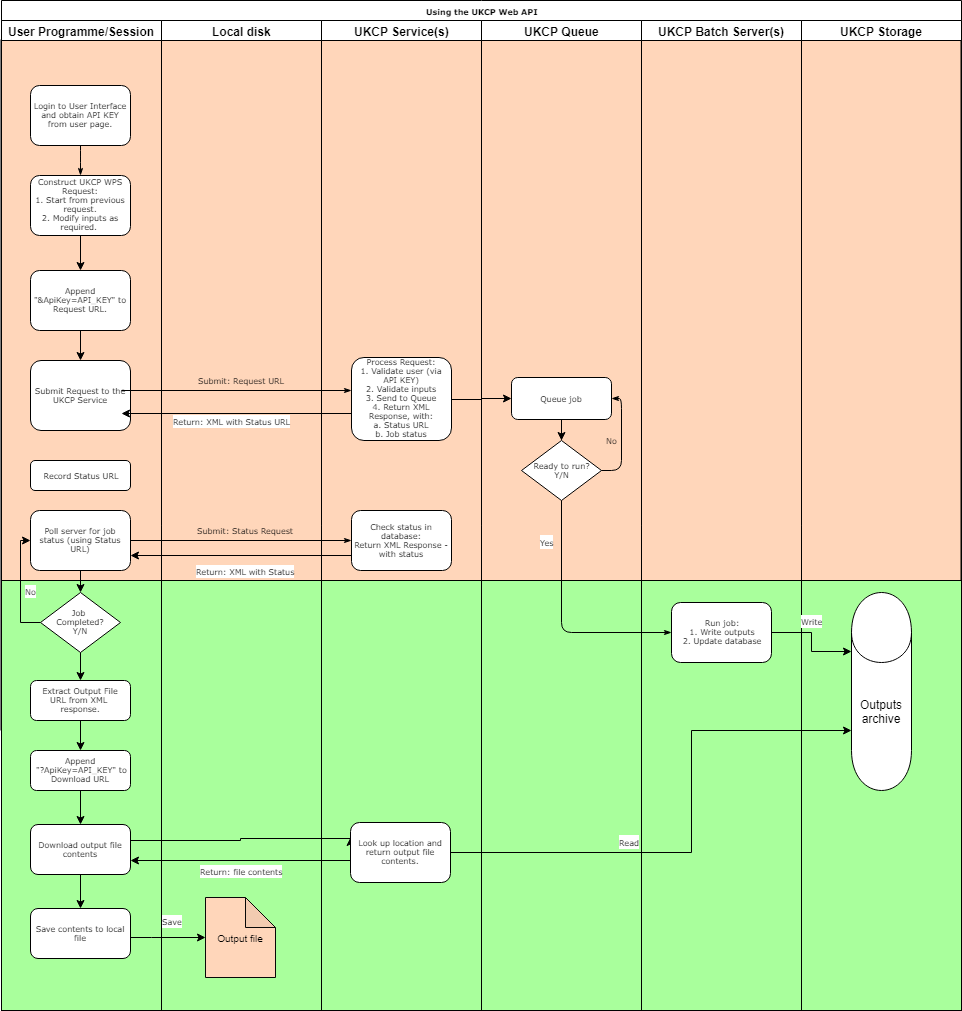

The diagram above was exported from draw.io. Its source (the exported page's mxGraphModel, read from the mxfile embedded in the PNG):
<mxGraphModel dx="994" dy="386" grid="1" gridSize="10" guides="1" tooltips="1" connect="1" arrows="1" fold="1" page="1" pageScale="1" pageWidth="1100" pageHeight="850" background="#ffffff" math="0" shadow="0">
  <root>
    <mxCell id="0" />
    <mxCell id="1" parent="0" />
    <mxCell id="-wRsdaNx1YgR8SFwnHSE-17" value="" style="rounded=0;whiteSpace=wrap;html=1;fillColor=#FFD6BA;" parent="1" vertex="1">
      <mxGeometry x="69.5" y="79.5" width="960" height="690" as="geometry" />
    </mxCell>
    <mxCell id="-wRsdaNx1YgR8SFwnHSE-10" value="" style="rounded=0;whiteSpace=wrap;html=1;fillColor=#A9FF9C;" parent="1" vertex="1">
      <mxGeometry x="70" y="620" width="960" height="430" as="geometry" />
    </mxCell>
    <mxCell id="77e6c97f196da883-1" value="Using the UKCP Web API" style="swimlane;html=1;childLayout=stackLayout;startSize=20;rounded=0;shadow=0;labelBackgroundColor=none;strokeColor=#000000;strokeWidth=1;fillColor=#ffffff;fontFamily=Verdana;fontSize=8;fontColor=#000000;align=center;" parent="1" vertex="1">
      <mxGeometry x="70" y="40" width="960" height="1010" as="geometry" />
    </mxCell>
    <mxCell id="77e6c97f196da883-2" value="User Programme/Session" style="swimlane;html=1;startSize=20;" parent="77e6c97f196da883-1" vertex="1">
      <mxGeometry y="20" width="160" height="990" as="geometry" />
    </mxCell>
    <mxCell id="77e6c97f196da883-8" value="Login to User Interface and obtain API KEY from user page." style="rounded=1;whiteSpace=wrap;html=1;shadow=0;labelBackgroundColor=none;strokeColor=#000000;strokeWidth=1;fillColor=#ffffff;fontFamily=Verdana;fontSize=8;fontColor=#000000;align=center;" parent="77e6c97f196da883-2" vertex="1">
      <mxGeometry x="29" y="65" width="100" height="60" as="geometry" />
    </mxCell>
    <mxCell id="-wRsdaNx1YgR8SFwnHSE-1" value="" style="edgeStyle=orthogonalEdgeStyle;rounded=0;orthogonalLoop=1;jettySize=auto;html=1;" parent="77e6c97f196da883-2" source="77e6c97f196da883-9" target="77e6c97f196da883-12" edge="1">
      <mxGeometry relative="1" as="geometry" />
    </mxCell>
    <mxCell id="77e6c97f196da883-9" value="Construct UKCP WPS Request:&lt;br&gt;1. Start from previous request.&lt;br&gt;2. Modify inputs as required.&amp;nbsp;" style="rounded=1;whiteSpace=wrap;html=1;shadow=0;labelBackgroundColor=none;strokeColor=#000000;strokeWidth=1;fillColor=#ffffff;fontFamily=Verdana;fontSize=8;fontColor=#000000;align=center;" parent="77e6c97f196da883-2" vertex="1">
      <mxGeometry x="29" y="155" width="100" height="60" as="geometry" />
    </mxCell>
    <mxCell id="77e6c97f196da883-10" value="Record Status URL" style="rounded=1;whiteSpace=wrap;html=1;shadow=0;labelBackgroundColor=none;strokeColor=#000000;strokeWidth=1;fillColor=#ffffff;fontFamily=Verdana;fontSize=8;fontColor=#000000;align=center;" parent="77e6c97f196da883-2" vertex="1">
      <mxGeometry x="29" y="440" width="100" height="30" as="geometry" />
    </mxCell>
    <mxCell id="77e6c97f196da883-27" style="edgeStyle=orthogonalEdgeStyle;rounded=1;html=1;labelBackgroundColor=none;startArrow=none;startFill=0;startSize=5;endArrow=classicThin;endFill=1;endSize=5;jettySize=auto;orthogonalLoop=1;strokeColor=#000000;strokeWidth=1;fontFamily=Verdana;fontSize=8;fontColor=#000000;exitX=0.5;exitY=1;exitDx=0;exitDy=0;" parent="77e6c97f196da883-2" source="77e6c97f196da883-8" target="77e6c97f196da883-9" edge="1">
      <mxGeometry relative="1" as="geometry">
        <Array as="points">
          <mxPoint x="79" y="135" />
          <mxPoint x="79" y="135" />
        </Array>
        <mxPoint x="249" y="125" as="sourcePoint" />
      </mxGeometry>
    </mxCell>
    <mxCell id="-wRsdaNx1YgR8SFwnHSE-3" value="" style="edgeStyle=orthogonalEdgeStyle;rounded=0;orthogonalLoop=1;jettySize=auto;html=1;" parent="77e6c97f196da883-2" source="77e6c97f196da883-12" target="77e6c97f196da883-15" edge="1">
      <mxGeometry relative="1" as="geometry" />
    </mxCell>
    <mxCell id="77e6c97f196da883-12" value="Append &quot;&amp;amp;ApiKey=API_KEY&quot; to Request URL." style="rounded=1;whiteSpace=wrap;html=1;shadow=0;labelBackgroundColor=none;strokeColor=#000000;strokeWidth=1;fillColor=#ffffff;fontFamily=Verdana;fontSize=8;fontColor=#000000;align=center;" parent="77e6c97f196da883-2" vertex="1">
      <mxGeometry x="29" y="250" width="100" height="60" as="geometry" />
    </mxCell>
    <mxCell id="77e6c97f196da883-15" value="Submit Request to the UKCP Service" style="rounded=1;whiteSpace=wrap;html=1;shadow=0;labelBackgroundColor=none;strokeColor=#000000;strokeWidth=1;fillColor=#ffffff;fontFamily=Verdana;fontSize=8;fontColor=#000000;align=center;" parent="77e6c97f196da883-2" vertex="1">
      <mxGeometry x="29" y="340" width="100" height="70" as="geometry" />
    </mxCell>
    <mxCell id="77e6c97f196da883-14" value="Poll server for job status (using Status URL)" style="rounded=1;whiteSpace=wrap;html=1;shadow=0;labelBackgroundColor=none;strokeColor=#000000;strokeWidth=1;fillColor=#ffffff;fontFamily=Verdana;fontSize=8;fontColor=#000000;align=center;" parent="77e6c97f196da883-2" vertex="1">
      <mxGeometry x="29" y="490" width="100" height="60" as="geometry" />
    </mxCell>
    <mxCell id="107ba76e4e335f99-6" value="Submit: Status Request&lt;br&gt;" style="edgeStyle=orthogonalEdgeStyle;rounded=1;html=1;labelBackgroundColor=none;startArrow=none;startFill=0;startSize=5;endArrow=classicThin;endFill=1;endSize=5;jettySize=auto;orthogonalLoop=1;strokeColor=#000000;strokeWidth=1;fontFamily=Verdana;fontSize=8;fontColor=#000000;entryX=0;entryY=0.5;entryDx=0;entryDy=0;" parent="77e6c97f196da883-1" source="77e6c97f196da883-14" target="77e6c97f196da883-23" edge="1">
      <mxGeometry x="0.0435" y="10" relative="1" as="geometry">
        <mxPoint as="offset" />
      </mxGeometry>
    </mxCell>
    <mxCell id="77e6c97f196da883-3" value="Local disk" style="swimlane;html=1;startSize=20;" parent="77e6c97f196da883-1" vertex="1">
      <mxGeometry x="160" y="20" width="160" height="990" as="geometry" />
    </mxCell>
    <mxCell id="77e6c97f196da883-4" value="UKCP Service(s)" style="swimlane;html=1;startSize=20;" parent="77e6c97f196da883-1" vertex="1">
      <mxGeometry x="320" y="20" width="160" height="990" as="geometry" />
    </mxCell>
    <mxCell id="77e6c97f196da883-17" value="Process Request:&lt;br&gt;1. Validate user (via API KEY)&lt;br&gt;2. Validate inputs&lt;br&gt;3. Send to Queue&lt;br&gt;4. Return XML Response, with:&lt;br&gt;a. Status URL&lt;br&gt;b. Job status&lt;br&gt;" style="rounded=1;whiteSpace=wrap;html=1;shadow=0;labelBackgroundColor=none;strokeColor=#000000;strokeWidth=1;fillColor=#ffffff;fontFamily=Verdana;fontSize=8;fontColor=#000000;align=center;" parent="77e6c97f196da883-4" vertex="1">
      <mxGeometry x="30" y="337" width="100" height="83" as="geometry" />
    </mxCell>
    <mxCell id="77e6c97f196da883-23" value="Check status in database:&lt;br&gt;Return XML Response - with status&lt;br&gt;" style="rounded=1;whiteSpace=wrap;html=1;shadow=0;labelBackgroundColor=none;strokeColor=#000000;strokeWidth=1;fillColor=#ffffff;fontFamily=Verdana;fontSize=8;fontColor=#000000;align=center;" parent="77e6c97f196da883-4" vertex="1">
      <mxGeometry x="30" y="490" width="100" height="60" as="geometry" />
    </mxCell>
    <mxCell id="77e6c97f196da883-5" value="UKCP Queue" style="swimlane;html=1;startSize=20;" parent="77e6c97f196da883-1" vertex="1">
      <mxGeometry x="480" y="20" width="160" height="990" as="geometry" />
    </mxCell>
    <mxCell id="77e6c97f196da883-20" value="Ready to run?&lt;br&gt;Y/N&lt;br&gt;" style="rhombus;whiteSpace=wrap;html=1;rounded=0;shadow=0;labelBackgroundColor=none;strokeColor=#000000;strokeWidth=1;fillColor=#ffffff;fontFamily=Verdana;fontSize=8;fontColor=#000000;align=center;" parent="77e6c97f196da883-5" vertex="1">
      <mxGeometry x="40" y="420" width="80" height="60" as="geometry" />
    </mxCell>
    <mxCell id="-wRsdaNx1YgR8SFwnHSE-6" value="" style="edgeStyle=orthogonalEdgeStyle;rounded=0;orthogonalLoop=1;jettySize=auto;html=1;" parent="77e6c97f196da883-5" source="77e6c97f196da883-18" target="77e6c97f196da883-20" edge="1">
      <mxGeometry relative="1" as="geometry" />
    </mxCell>
    <mxCell id="77e6c97f196da883-18" value="Queue job" style="rounded=1;whiteSpace=wrap;html=1;shadow=0;labelBackgroundColor=none;strokeColor=#000000;strokeWidth=1;fillColor=#ffffff;fontFamily=Verdana;fontSize=8;fontColor=#000000;align=center;" parent="77e6c97f196da883-5" vertex="1">
      <mxGeometry x="30" y="357" width="100" height="42" as="geometry" />
    </mxCell>
    <mxCell id="77e6c97f196da883-39" value="No" style="edgeStyle=orthogonalEdgeStyle;rounded=1;html=1;labelBackgroundColor=none;startArrow=none;startFill=0;startSize=5;endArrow=classicThin;endFill=1;endSize=5;jettySize=auto;orthogonalLoop=1;strokeColor=#000000;strokeWidth=1;fontFamily=Verdana;fontSize=8;fontColor=#000000;entryX=1;entryY=0.5;entryDx=0;entryDy=0;exitX=1;exitY=0.5;exitDx=0;exitDy=0;" parent="77e6c97f196da883-5" source="77e6c97f196da883-20" target="77e6c97f196da883-18" edge="1">
      <mxGeometry x="-0.0196" y="10" relative="1" as="geometry">
        <mxPoint as="offset" />
      </mxGeometry>
    </mxCell>
    <mxCell id="77e6c97f196da883-6" value="UKCP Batch Server(s)" style="swimlane;html=1;startSize=20;" parent="77e6c97f196da883-1" vertex="1">
      <mxGeometry x="640" y="20" width="160" height="990" as="geometry" />
    </mxCell>
    <mxCell id="77e6c97f196da883-21" value="Run job:&lt;br&gt;1. Write outputs&lt;br&gt;2. Update database&lt;br&gt;" style="rounded=1;whiteSpace=wrap;html=1;shadow=0;labelBackgroundColor=none;strokeColor=#000000;strokeWidth=1;fillColor=#ffffff;fontFamily=Verdana;fontSize=8;fontColor=#000000;align=center;" parent="77e6c97f196da883-6" vertex="1">
      <mxGeometry x="30" y="582" width="100" height="60" as="geometry" />
    </mxCell>
    <mxCell id="77e6c97f196da883-7" value="UKCP Storage" style="swimlane;html=1;startSize=20;" parent="77e6c97f196da883-1" vertex="1">
      <mxGeometry x="800" y="20" width="160" height="990" as="geometry" />
    </mxCell>
    <mxCell id="-wRsdaNx1YgR8SFwnHSE-8" value="Outputs archive" style="shape=cylinder;whiteSpace=wrap;html=1;boundedLbl=1;backgroundOutline=1;" parent="77e6c97f196da883-7" vertex="1">
      <mxGeometry x="50" y="572" width="60" height="198" as="geometry" />
    </mxCell>
    <mxCell id="77e6c97f196da883-34" value="&lt;p&gt;Submit: Request URL&lt;/p&gt;" style="edgeStyle=orthogonalEdgeStyle;rounded=1;html=1;labelBackgroundColor=none;startArrow=none;startFill=0;startSize=5;endArrow=classicThin;endFill=1;endSize=5;jettySize=auto;orthogonalLoop=1;strokeColor=#000000;strokeWidth=1;fontFamily=Verdana;fontSize=8;fontColor=#000000;" parent="77e6c97f196da883-1" edge="1">
      <mxGeometry x="0.0435" y="10" relative="1" as="geometry">
        <mxPoint x="120" y="390" as="sourcePoint" />
        <mxPoint x="350" y="390" as="targetPoint" />
        <mxPoint as="offset" />
      </mxGeometry>
    </mxCell>
    <mxCell id="-wRsdaNx1YgR8SFwnHSE-4" style="edgeStyle=orthogonalEdgeStyle;rounded=0;orthogonalLoop=1;jettySize=auto;html=1;exitX=0;exitY=0.75;exitDx=0;exitDy=0;entryX=1;entryY=0.5;entryDx=0;entryDy=0;" parent="77e6c97f196da883-1" edge="1">
      <mxGeometry relative="1" as="geometry" />
    </mxCell>
    <mxCell id="-wRsdaNx1YgR8SFwnHSE-5" value="" style="edgeStyle=orthogonalEdgeStyle;rounded=0;orthogonalLoop=1;jettySize=auto;html=1;" parent="77e6c97f196da883-1" source="77e6c97f196da883-17" target="77e6c97f196da883-18" edge="1">
      <mxGeometry relative="1" as="geometry" />
    </mxCell>
    <mxCell id="77e6c97f196da883-36" style="edgeStyle=orthogonalEdgeStyle;rounded=1;html=1;labelBackgroundColor=none;startArrow=none;startFill=0;startSize=5;endArrow=classicThin;endFill=1;endSize=5;jettySize=auto;orthogonalLoop=1;strokeColor=#000000;strokeWidth=1;fontFamily=Verdana;fontSize=8;fontColor=#000000;entryX=0;entryY=0.5;entryDx=0;entryDy=0;exitX=0.5;exitY=1;exitDx=0;exitDy=0;" parent="77e6c97f196da883-1" source="77e6c97f196da883-20" target="77e6c97f196da883-21" edge="1">
      <mxGeometry relative="1" as="geometry">
        <mxPoint x="559.6666666666667" y="580" as="sourcePoint" />
      </mxGeometry>
    </mxCell>
    <mxCell id="-wRsdaNx1YgR8SFwnHSE-21" value="&lt;font face=&quot;Verdana&quot; style=&quot;font-size: 8px&quot;&gt;Yes&lt;/font&gt;" style="text;html=1;resizable=0;points=[];align=center;verticalAlign=middle;labelBackgroundColor=#ffffff;" parent="77e6c97f196da883-36" vertex="1" connectable="0">
      <mxGeometry x="-0.6804" relative="1" as="geometry">
        <mxPoint x="-15" y="1" as="offset" />
      </mxGeometry>
    </mxCell>
    <mxCell id="-wRsdaNx1YgR8SFwnHSE-7" value="&lt;font face=&quot;Verdana&quot; style=&quot;font-size: 8px&quot;&gt;Write&lt;/font&gt;" style="edgeStyle=orthogonalEdgeStyle;rounded=0;orthogonalLoop=1;jettySize=auto;html=1;entryX=0;entryY=0.3;entryDx=0;entryDy=0;" parent="77e6c97f196da883-1" source="77e6c97f196da883-21" target="-wRsdaNx1YgR8SFwnHSE-8" edge="1">
      <mxGeometry x="-0.1919" y="12" relative="1" as="geometry">
        <mxPoint x="830.3333333333335" y="632.6666666666667" as="targetPoint" />
        <mxPoint x="-12" y="-12" as="offset" />
      </mxGeometry>
    </mxCell>
    <mxCell id="-wRsdaNx1YgR8SFwnHSE-9" value="&lt;font face=&quot;Verdana&quot; style=&quot;font-size: 8px&quot;&gt;Return: XML with Status&lt;/font&gt;" style="edgeStyle=orthogonalEdgeStyle;rounded=0;orthogonalLoop=1;jettySize=auto;html=1;exitX=0;exitY=0.75;exitDx=0;exitDy=0;entryX=1;entryY=0.75;entryDx=0;entryDy=0;" parent="77e6c97f196da883-1" source="77e6c97f196da883-23" target="77e6c97f196da883-14" edge="1">
      <mxGeometry x="-0.0435" y="15" relative="1" as="geometry">
        <mxPoint as="offset" />
      </mxGeometry>
    </mxCell>
    <mxCell id="-wRsdaNx1YgR8SFwnHSE-18" value="&lt;font style=&quot;font-size: 8px&quot; face=&quot;Verdana&quot;&gt;Return: XML with Status URL&lt;/font&gt;" style="edgeStyle=orthogonalEdgeStyle;rounded=0;orthogonalLoop=1;jettySize=auto;html=1;" parent="77e6c97f196da883-1" edge="1">
      <mxGeometry x="0.0435" y="7" relative="1" as="geometry">
        <mxPoint x="350" y="413" as="sourcePoint" />
        <mxPoint x="120" y="413" as="targetPoint" />
        <mxPoint as="offset" />
      </mxGeometry>
    </mxCell>
    <mxCell id="-wRsdaNx1YgR8SFwnHSE-23" value="&lt;font face=&quot;Verdana&quot; style=&quot;font-size: 8px&quot;&gt;No&lt;/font&gt;" style="edgeStyle=orthogonalEdgeStyle;rounded=0;orthogonalLoop=1;jettySize=auto;html=1;entryX=0;entryY=0.5;entryDx=0;entryDy=0;exitX=0;exitY=0.5;exitDx=0;exitDy=0;" parent="1" source="-wRsdaNx1YgR8SFwnHSE-19" target="77e6c97f196da883-14" edge="1">
      <mxGeometry x="-0.0714" y="-10" relative="1" as="geometry">
        <mxPoint x="29" y="662" as="targetPoint" />
        <Array as="points">
          <mxPoint x="89" y="662" />
          <mxPoint x="89" y="580" />
        </Array>
        <mxPoint as="offset" />
      </mxGeometry>
    </mxCell>
    <mxCell id="-wRsdaNx1YgR8SFwnHSE-25" value="" style="edgeStyle=orthogonalEdgeStyle;rounded=0;orthogonalLoop=1;jettySize=auto;html=1;" parent="1" source="-wRsdaNx1YgR8SFwnHSE-19" edge="1">
      <mxGeometry relative="1" as="geometry">
        <mxPoint x="149" y="720" as="targetPoint" />
      </mxGeometry>
    </mxCell>
    <mxCell id="-wRsdaNx1YgR8SFwnHSE-19" value="Job &lt;br&gt;Completed?&lt;br&gt;Y/N&lt;br&gt;" style="rhombus;whiteSpace=wrap;html=1;rounded=0;shadow=0;labelBackgroundColor=none;strokeColor=#000000;strokeWidth=1;fillColor=#ffffff;fontFamily=Verdana;fontSize=8;fontColor=#000000;align=center;" parent="1" vertex="1">
      <mxGeometry x="109" y="632" width="80" height="60" as="geometry" />
    </mxCell>
    <mxCell id="-wRsdaNx1YgR8SFwnHSE-20" value="" style="edgeStyle=orthogonalEdgeStyle;rounded=0;orthogonalLoop=1;jettySize=auto;html=1;" parent="1" source="77e6c97f196da883-14" target="-wRsdaNx1YgR8SFwnHSE-19" edge="1">
      <mxGeometry relative="1" as="geometry" />
    </mxCell>
    <mxCell id="-wRsdaNx1YgR8SFwnHSE-33" value="" style="edgeStyle=orthogonalEdgeStyle;rounded=0;orthogonalLoop=1;jettySize=auto;html=1;" parent="1" source="-wRsdaNx1YgR8SFwnHSE-27" target="-wRsdaNx1YgR8SFwnHSE-32" edge="1">
      <mxGeometry relative="1" as="geometry" />
    </mxCell>
    <mxCell id="-wRsdaNx1YgR8SFwnHSE-27" value="Extract Output File&lt;br&gt;URL from XML &lt;br&gt;response.&lt;br&gt;" style="rounded=1;whiteSpace=wrap;html=1;shadow=0;labelBackgroundColor=none;strokeColor=#000000;strokeWidth=1;fillColor=#ffffff;fontFamily=Verdana;fontSize=8;fontColor=#000000;align=center;" parent="1" vertex="1">
      <mxGeometry x="99" y="720" width="100" height="40" as="geometry" />
    </mxCell>
    <mxCell id="-wRsdaNx1YgR8SFwnHSE-34" value="" style="edgeStyle=orthogonalEdgeStyle;rounded=0;orthogonalLoop=1;jettySize=auto;html=1;" parent="1" source="-wRsdaNx1YgR8SFwnHSE-32" target="-wRsdaNx1YgR8SFwnHSE-28" edge="1">
      <mxGeometry relative="1" as="geometry" />
    </mxCell>
    <mxCell id="-wRsdaNx1YgR8SFwnHSE-32" value="Append&lt;br&gt;&amp;nbsp;&quot;?ApiKey=API_KEY&quot; to Download URL&lt;br&gt;" style="rounded=1;whiteSpace=wrap;html=1;shadow=0;labelBackgroundColor=none;strokeColor=#000000;strokeWidth=1;fillColor=#ffffff;fontFamily=Verdana;fontSize=8;fontColor=#000000;align=center;" parent="1" vertex="1">
      <mxGeometry x="99" y="790" width="100" height="40" as="geometry" />
    </mxCell>
    <mxCell id="-wRsdaNx1YgR8SFwnHSE-31" value="" style="edgeStyle=orthogonalEdgeStyle;rounded=0;orthogonalLoop=1;jettySize=auto;html=1;exitX=1;exitY=0.25;exitDx=0;exitDy=0;entryX=0;entryY=0.25;entryDx=0;entryDy=0;" parent="1" source="-wRsdaNx1YgR8SFwnHSE-28" target="-wRsdaNx1YgR8SFwnHSE-30" edge="1">
      <mxGeometry relative="1" as="geometry">
        <mxPoint x="419" y="873" as="targetPoint" />
        <Array as="points">
          <mxPoint x="199" y="880" />
          <mxPoint x="309" y="880" />
          <mxPoint x="309" y="878" />
        </Array>
      </mxGeometry>
    </mxCell>
    <mxCell id="-wRsdaNx1YgR8SFwnHSE-39" value="" style="edgeStyle=orthogonalEdgeStyle;rounded=0;orthogonalLoop=1;jettySize=auto;html=1;" parent="1" source="-wRsdaNx1YgR8SFwnHSE-28" target="-wRsdaNx1YgR8SFwnHSE-38" edge="1">
      <mxGeometry relative="1" as="geometry" />
    </mxCell>
    <mxCell id="-wRsdaNx1YgR8SFwnHSE-28" value="Download output file contents&lt;br&gt;" style="rounded=1;whiteSpace=wrap;html=1;shadow=0;labelBackgroundColor=none;strokeColor=#000000;strokeWidth=1;fillColor=#ffffff;fontFamily=Verdana;fontSize=8;fontColor=#000000;align=center;" parent="1" vertex="1">
      <mxGeometry x="99" y="864" width="100" height="50" as="geometry" />
    </mxCell>
    <mxCell id="-wRsdaNx1YgR8SFwnHSE-41" value="&lt;font face=&quot;Verdana&quot; style=&quot;font-size: 8px&quot;&gt;Save&lt;/font&gt;" style="edgeStyle=orthogonalEdgeStyle;rounded=0;orthogonalLoop=1;jettySize=auto;html=1;" parent="1" source="-wRsdaNx1YgR8SFwnHSE-38" target="-wRsdaNx1YgR8SFwnHSE-40" edge="1">
      <mxGeometry x="0.0933" y="17" relative="1" as="geometry">
        <Array as="points">
          <mxPoint x="220" y="977" />
          <mxPoint x="220" y="977" />
        </Array>
        <mxPoint as="offset" />
      </mxGeometry>
    </mxCell>
    <mxCell id="-wRsdaNx1YgR8SFwnHSE-38" value="Save contents to local file&lt;br&gt;" style="rounded=1;whiteSpace=wrap;html=1;shadow=0;labelBackgroundColor=none;strokeColor=#000000;strokeWidth=1;fillColor=#ffffff;fontFamily=Verdana;fontSize=8;fontColor=#000000;align=center;" parent="1" vertex="1">
      <mxGeometry x="99" y="948" width="100" height="50" as="geometry" />
    </mxCell>
    <mxCell id="-wRsdaNx1YgR8SFwnHSE-35" value="" style="edgeStyle=orthogonalEdgeStyle;rounded=0;orthogonalLoop=1;jettySize=auto;html=1;" parent="1" source="-wRsdaNx1YgR8SFwnHSE-30" target="-wRsdaNx1YgR8SFwnHSE-8" edge="1">
      <mxGeometry relative="1" as="geometry">
        <Array as="points">
          <mxPoint x="760" y="892" />
          <mxPoint x="760" y="770" />
        </Array>
      </mxGeometry>
    </mxCell>
    <mxCell id="-wRsdaNx1YgR8SFwnHSE-36" value="&lt;font face=&quot;Verdana&quot; style=&quot;font-size: 8px&quot;&gt;Read&lt;/font&gt;" style="text;html=1;resizable=0;points=[];align=center;verticalAlign=middle;labelBackgroundColor=#ffffff;" parent="-wRsdaNx1YgR8SFwnHSE-35" vertex="1" connectable="0">
      <mxGeometry x="-0.4574" relative="1" as="geometry">
        <mxPoint x="36" y="-12" as="offset" />
      </mxGeometry>
    </mxCell>
    <mxCell id="-wRsdaNx1YgR8SFwnHSE-37" value="&lt;font face=&quot;Verdana&quot; style=&quot;font-size: 8px&quot;&gt;Return: file contents&lt;/font&gt;" style="edgeStyle=orthogonalEdgeStyle;rounded=0;orthogonalLoop=1;jettySize=auto;html=1;" parent="1" source="-wRsdaNx1YgR8SFwnHSE-30" edge="1">
      <mxGeometry x="-0.0091" y="10" relative="1" as="geometry">
        <mxPoint x="199" y="900" as="targetPoint" />
        <Array as="points">
          <mxPoint x="199" y="900" />
        </Array>
        <mxPoint as="offset" />
      </mxGeometry>
    </mxCell>
    <mxCell id="-wRsdaNx1YgR8SFwnHSE-30" value="Look up location and return output file contents.&lt;br&gt;" style="rounded=1;whiteSpace=wrap;html=1;shadow=0;labelBackgroundColor=none;strokeColor=#000000;strokeWidth=1;fillColor=#ffffff;fontFamily=Verdana;fontSize=8;fontColor=#000000;align=center;" parent="1" vertex="1">
      <mxGeometry x="419" y="862" width="100" height="60" as="geometry" />
    </mxCell>
    <mxCell id="-wRsdaNx1YgR8SFwnHSE-40" value="&lt;font style=&quot;font-size: 10px&quot;&gt;Output file&lt;/font&gt;" style="shape=note;whiteSpace=wrap;html=1;backgroundOutline=1;darkOpacity=0.05;strokeColor=#080807;fillColor=#FFD6BA;" parent="1" vertex="1">
      <mxGeometry x="274" y="937" width="70" height="80" as="geometry" />
    </mxCell>
  </root>
</mxGraphModel>